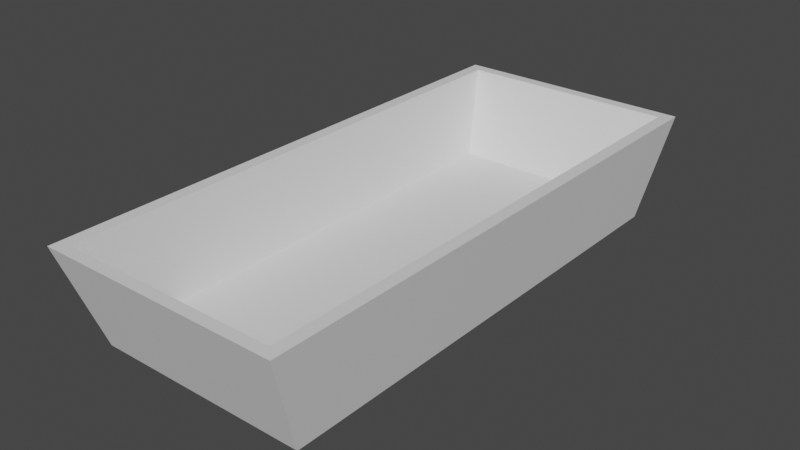 # Source: Bucket.blend  (saved by Blender 3.3.6; exported with 4.5.12 LTS)
import bpy
from mathutils import Matrix  # noqa: F401  (used for matrix-valued properties, if any)

bpy.ops.wm.read_factory_settings(use_empty=True)
scene = bpy.context.scene
scene.name = 'Scene'

# ---- collections
col_collection = bpy.data.collections.new('Collection'); scene.collection.children.link(col_collection)

# ---- materials (node trees are filled in below, after node groups)
mat_material = bpy.data.materials.new('Material')
mat_material.alpha_threshold = 0.0
mat_material.use_transparent_shadow = False
mat_material.roughness = 0.5
mat_material.line_color = (0.0, 0.0, 0.0, 1.0)

# ---- material node trees
mat_material.use_nodes = True; mat_material.node_tree.nodes.clear()
_N = mat_material.node_tree.nodes; _L = mat_material.node_tree.links
n0 = _N.new('ShaderNodeOutputMaterial'); n0.name = 'Material Output'; n0.location = (300, 300)
n1 = _N.new('ShaderNodeBsdfPrincipled'); n1.name = 'Principled BSDF'; n1.location = (10, 300)
n1.distribution = 'GGX'
n1.subsurface_method = 'RANDOM_WALK_SKIN'
n1.inputs[3].default_value = 1.45
n1.inputs[27].default_value = (0.0, 0.0, 0.0, 1.0)
n1.inputs[28].default_value = 1.0
_L.new(n1.outputs[0], n0.inputs[0])
n0.is_active_output = True

# ---- world
world_world = bpy.data.worlds.new('World'); scene.world = world_world
world_world.use_nodes = True; world_world.node_tree.nodes.clear()
_N = world_world.node_tree.nodes; _L = world_world.node_tree.links
n0 = _N.new('ShaderNodeOutputWorld'); n0.name = 'World Output'; n0.location = (300, 300)
n1 = _N.new('ShaderNodeBackground'); n1.name = 'Background'; n1.location = (10, 300)
n1.inputs[0].default_value = (0.05088, 0.05088, 0.05088, 1.0)
_L.new(n1.outputs[0], n0.inputs[0])
n0.is_active_output = True
world_world.color = (0.05088, 0.05088, 0.05088)
world_world.use_sun_shadow = False
world_world.sun_shadow_jitter_overblur = 0.0

# ---- meshes
me_cube = bpy.data.meshes.new('Cube')
me_cube.from_pydata([(1.0, 1.0, 1.0), (0.8756, 0.8756, -1.0), (1.0, -1.0, 1.0), (0.8756, -0.8756, -1.0), (-1.0, 1.0, 1.0), (-0.8756, 0.8756, -1.0), (-1.0, -1.0, 1.0), (-0.8756, -0.8756, -1.0), (0.8968, -0.9578, 1.0), (-0.8968, -0.9578, 1.0), (0.8968, 0.9578, 1.0), (-0.8968, 0.9578, 1.0), (0.7989, -0.8532, -0.7069), (-0.7989, -0.8532, -0.7069), (0.7989, 0.8532, -0.7069), (-0.7989, 0.8532, -0.7069), (-0.8756, 0.0, -1.0), (0.0, 0.8756, -1.0), (0.9378, 0.9378, 0.0), (-0.9378, -0.9378, 0.0), (0.9378, -0.9378, 0.0), (-0.9378, 0.9378, 0.0), (0.0, -1.0, 1.0), (1.0, 0.0, 1.0), (0.0, -0.8756, -1.0), (-1.0, 0.0, 1.0), (0.0, 1.0, 1.0), (0.8756, 0.0, -1.0), (0.0, -0.9578, 1.0), (0.8968, 0.0, 1.0), (-0.8968, 0.0, 1.0), (0.0, 0.9578, 1.0), (-0.9484, 0.9789, 1.0), (0.9484, 0.9789, 1.0), (0.9484, -0.9789, 1.0), (-0.9484, -0.9789, 1.0), (0.0, -0.8532, -0.7069), (0.7989, 0.0, -0.7069), (-0.7989, 0.0, -0.7069), (0.0, 0.8532, -0.7069), (-0.8478, -0.9055, 0.1466), (-0.8478, 0.9055, 0.1466), (0.8478, -0.9055, 0.1466), (0.8478, 0.9055, 0.1466), (0.8478, 0.0, 0.1466), (0.0, 0.9055, 0.1466), (0.0, -0.9055, 0.1466), (0.0, 0.0, -0.7069), (0.9484, 0.0, 1.0), (-0.9484, 0.0, 1.0), (0.0, -0.9789, 1.0), (-0.8478, 0.0, 0.1466), (0.0, 0.9378, 0.0), (0.9378, 0.0, 0.0), (0.0, 0.0, -1.0), (-0.9378, 0.0, 0.0), (0.0, -0.9378, 0.0), (0.0, 0.9789, 1.0), (-0.8756, -0.4378, -1.0), (-0.4378, 0.8756, -1.0), (0.9067, 0.9067, -0.5), (-0.9689, -0.9689, 0.5), (0.9067, -0.9067, -0.5), (-0.9067, 0.9067, -0.5), (-0.5, -1.0, 1.0), (1.0, -0.5, 1.0), (0.4378, -0.8756, -1.0), (-1.0, 0.5, 1.0), (0.5, 1.0, 1.0), (0.8756, 0.4378, -1.0), (-0.4484, -0.9578, 1.0), (0.8968, -0.4789, 1.0), (-0.8968, 0.4789, 1.0), (0.4484, 0.9578, 1.0), (-0.9226, 0.9684, 1.0), (0.9742, 0.9895, 1.0), (0.9226, -0.9684, 1.0), (-0.9742, -0.9895, 1.0), (-0.3994, -0.8532, -0.7069), (0.7989, -0.4266, -0.7069), (-0.7989, 0.4266, -0.7069), (0.3994, 0.8532, -0.7069), (-0.8234, -0.8794, -0.2802), (-0.8723, 0.9317, 0.5733), (0.8234, -0.8794, -0.2802), (0.8723, 0.9317, 0.5733), (-0.8756, 0.4378, -1.0), (0.4378, 0.8756, -1.0), (0.9689, 0.9689, 0.5), (-0.9067, -0.9067, -0.5), (0.9689, -0.9689, 0.5), (-0.9689, 0.9689, 0.5), (0.5, -1.0, 1.0), (1.0, 0.5, 1.0), (-0.4378, -0.8756, -1.0), (-1.0, -0.5, 1.0), (-0.5, 1.0, 1.0), (0.8756, -0.4378, -1.0), (0.4484, -0.9578, 1.0), (0.8968, 0.4789, 1.0), (-0.8968, -0.4789, 1.0), (-0.4484, 0.9578, 1.0), (-0.9742, 0.9895, 1.0), (0.9226, 0.9684, 1.0), (0.9742, -0.9895, 1.0), (-0.9226, -0.9684, 1.0), (0.3994, -0.8532, -0.7069), (0.7989, 0.4266, -0.7069), (-0.7989, -0.4266, -0.7069), (-0.3994, 0.8532, -0.7069), (-0.8723, -0.9317, 0.5733), (-0.8234, 0.8794, -0.2802), (0.8723, -0.9317, 0.5733), (0.8234, 0.8794, -0.2802), (0.8234, 0.0, -0.2802), (0.8723, 0.0, 0.5733), (0.8478, -0.4528, 0.1466), (0.8478, 0.4528, 0.1466), (0.0, 0.8794, -0.2802), (0.0, 0.9317, 0.5733), (0.4239, 0.9055, 0.1466), (-0.4239, 0.9055, 0.1466), (0.0, -0.8794, -0.2802), (0.0, -0.9317, 0.5733), (-0.4239, -0.9055, 0.1466), (0.4239, -0.9055, 0.1466), (0.0, -0.4266, -0.7069), (0.0, 0.4266, -0.7069), (0.3994, 0.0, -0.7069), (-0.3994, 0.0, -0.7069), (0.9226, 0.0, 1.0), (0.9742, 0.0, 1.0), (0.9484, -0.4895, 1.0), (0.9484, 0.4895, 1.0), (-0.9226, 0.0, 1.0), (-0.9742, 0.0, 1.0), (-0.9484, 0.4895, 1.0), (-0.9484, -0.4895, 1.0), (0.0, -0.9684, 1.0), (0.0, -0.9895, 1.0), (-0.4742, -0.9789, 1.0), (0.4742, -0.9789, 1.0), (-0.8234, 0.0, -0.2802), (-0.8723, 0.0, 0.5733), (-0.8478, 0.4528, 0.1466), (-0.8478, -0.4528, 0.1466), (0.4689, 0.9378, 0.0), (-0.4689, 0.9378, 0.0), (0.0, 0.9067, -0.5), (0.0, 0.9689, 0.5), (0.9378, -0.4689, 0.0), (0.9378, 0.4689, 0.0), (0.9067, 0.0, -0.5), (0.9689, 0.0, 0.5), (0.0, -0.4378, -1.0), (0.0, 0.4378, -1.0), (-0.4378, 0.0, -1.0), (0.4378, 0.0, -1.0), (-0.9378, 0.4689, 0.0), (-0.9378, -0.4689, 0.0), (-0.9067, 0.0, -0.5), (-0.9689, 0.0, 0.5), (-0.4689, -0.9378, 0.0), (0.4689, -0.9378, 0.0), (0.0, -0.9067, -0.5), (0.0, -0.9689, 0.5), (0.0, 0.9684, 1.0), (0.0, 0.9895, 1.0), (0.4742, 0.9789, 1.0), (-0.4742, 0.9789, 1.0), (-0.4871, 0.9895, 1.0), (0.4871, 0.9895, 1.0), (0.4613, 0.9684, 1.0), (0.4844, -0.9689, 0.5), (0.4533, -0.9067, -0.5), (-0.4533, -0.9067, -0.5), (-0.9689, -0.4844, 0.5), (-0.9067, -0.4533, -0.5), (-0.9067, 0.4533, -0.5), (0.4378, 0.4378, -1.0), (-0.4378, 0.4378, -1.0), (-0.4378, -0.4378, -1.0), (0.9689, 0.4844, 0.5), (0.9067, 0.4533, -0.5), (0.9067, -0.4533, -0.5), (-0.4844, 0.9689, 0.5), (-0.4533, 0.9067, -0.5), (0.4533, 0.9067, -0.5), (-0.8723, -0.4658, 0.5733), (-0.8723, 0.4658, 0.5733), (-0.8234, 0.4397, -0.2802), (0.4871, -0.9895, 1.0), (-0.4871, -0.9895, 1.0), (-0.4613, -0.9684, 1.0), (-0.9742, -0.4947, 1.0), (-0.9742, 0.4947, 1.0), (-0.9226, 0.4842, 1.0), (0.9742, 0.4947, 1.0), (0.9742, -0.4947, 1.0), (0.9226, -0.4842, 1.0), (-0.3994, 0.4266, -0.7069), (0.3994, 0.4266, -0.7069), (0.3994, -0.4266, -0.7069), (0.4362, -0.9317, 0.5733), (-0.4362, -0.9317, 0.5733), (-0.4117, -0.8794, -0.2802), (-0.4362, 0.9317, 0.5733), (0.4362, 0.9317, 0.5733), (0.4117, 0.8794, -0.2802), (0.8723, 0.4658, 0.5733), (0.8723, -0.4658, 0.5733), (0.8234, -0.4397, -0.2802), (0.8234, 0.4397, -0.2802), (-0.4117, 0.8794, -0.2802), (0.4117, -0.8794, -0.2802), (-0.3994, -0.4266, -0.7069), (0.9226, 0.4842, 1.0), (-0.9226, -0.4842, 1.0), (0.4613, -0.9684, 1.0), (-0.8234, -0.4397, -0.2802), (0.4844, 0.9689, 0.5), (0.9689, -0.4844, 0.5), (0.4378, -0.4378, -1.0), (-0.9689, 0.4844, 0.5), (-0.4844, -0.9689, 0.5), (-0.4613, 0.9684, 1.0)], [], [(225, 74, 11, 101), (224, 64, 6, 61), (223, 67, 4, 91), (222, 97, 3, 66), (221, 65, 2, 90), (220, 68, 0, 88), (219, 82, 13, 108), (218, 76, 8, 98), (217, 105, 9, 100), (216, 103, 10, 99), (215, 108, 13, 78), (214, 84, 12, 106), (213, 111, 15, 109), (212, 113, 14, 107), (211, 114, 37, 79), (210, 115, 44, 116), (209, 85, 43, 117), (208, 118, 39, 81), (207, 119, 45, 120), (206, 83, 41, 121), (205, 122, 36, 78), (204, 123, 46, 124), (203, 112, 42, 125), (202, 126, 36, 106), (201, 127, 47, 128), (200, 80, 38, 129), (199, 130, 29, 71), (198, 131, 48, 132), (197, 75, 33, 133), (196, 134, 30, 72), (195, 135, 49, 136), (194, 77, 35, 137), (193, 138, 28, 70), (192, 139, 50, 140), (191, 104, 34, 141), (190, 142, 38, 80), (189, 143, 51, 144), (188, 110, 40, 145), (187, 146, 18, 60), (186, 147, 52, 148), (185, 96, 26, 149), (184, 150, 20, 62), (183, 151, 53, 152), (182, 93, 23, 153), (181, 154, 24, 94), (180, 155, 54, 156), (179, 69, 27, 157), (178, 158, 21, 63), (177, 159, 55, 160), (176, 95, 25, 161), (175, 162, 19, 89), (174, 163, 56, 164), (173, 92, 22, 165), (172, 166, 31, 73), (171, 167, 57, 168), (170, 102, 32, 169), (167, 170, 169, 57), (26, 96, 170, 167), (96, 4, 102, 170), (75, 171, 168, 33), (0, 68, 171, 75), (68, 26, 167, 171), (103, 172, 73, 10), (33, 168, 172, 103), (168, 57, 166, 172), (163, 173, 165, 56), (20, 90, 173, 163), (90, 2, 92, 173), (66, 174, 164, 24), (3, 62, 174, 66), (62, 20, 163, 174), (94, 175, 89, 7), (24, 164, 175, 94), (164, 56, 162, 175), (159, 176, 161, 55), (19, 61, 176, 159), (61, 6, 95, 176), (58, 177, 160, 16), (7, 89, 177, 58), (89, 19, 159, 177), (86, 178, 63, 5), (16, 160, 178, 86), (160, 55, 158, 178), (155, 179, 157, 54), (17, 87, 179, 155), (87, 1, 69, 179), (86, 180, 156, 16), (5, 59, 180, 86), (59, 17, 155, 180), (58, 181, 94, 7), (16, 156, 181, 58), (156, 54, 154, 181), (151, 182, 153, 53), (18, 88, 182, 151), (88, 0, 93, 182), (69, 183, 152, 27), (1, 60, 183, 69), (60, 18, 151, 183), (97, 184, 62, 3), (27, 152, 184, 97), (152, 53, 150, 184), (147, 185, 149, 52), (21, 91, 185, 147), (91, 4, 96, 185), (59, 186, 148, 17), (5, 63, 186, 59), (63, 21, 147, 186), (87, 187, 60, 1), (17, 148, 187, 87), (148, 52, 146, 187), (143, 188, 145, 51), (30, 100, 188, 143), (100, 9, 110, 188), (83, 189, 144, 41), (11, 72, 189, 83), (72, 30, 143, 189), (111, 190, 80, 15), (41, 144, 190, 111), (144, 51, 142, 190), (139, 191, 141, 50), (22, 92, 191, 139), (92, 2, 104, 191), (77, 192, 140, 35), (6, 64, 192, 77), (64, 22, 139, 192), (105, 193, 70, 9), (35, 140, 193, 105), (140, 50, 138, 193), (135, 194, 137, 49), (25, 95, 194, 135), (95, 6, 77, 194), (102, 195, 136, 32), (4, 67, 195, 102), (67, 25, 135, 195), (74, 196, 72, 11), (32, 136, 196, 74), (136, 49, 134, 196), (131, 197, 133, 48), (23, 93, 197, 131), (93, 0, 75, 197), (104, 198, 132, 34), (2, 65, 198, 104), (65, 23, 131, 198), (76, 199, 71, 8), (34, 132, 199, 76), (132, 48, 130, 199), (127, 200, 129, 47), (39, 109, 200, 127), (109, 15, 80, 200), (107, 201, 128, 37), (14, 81, 201, 107), (81, 39, 127, 201), (79, 202, 106, 12), (37, 128, 202, 79), (128, 47, 126, 202), (123, 203, 125, 46), (28, 98, 203, 123), (98, 8, 112, 203), (110, 204, 124, 40), (9, 70, 204, 110), (70, 28, 123, 204), (82, 205, 78, 13), (40, 124, 205, 82), (124, 46, 122, 205), (119, 206, 121, 45), (31, 101, 206, 119), (101, 11, 83, 206), (85, 207, 120, 43), (10, 73, 207, 85), (73, 31, 119, 207), (113, 208, 81, 14), (43, 120, 208, 113), (120, 45, 118, 208), (115, 209, 117, 44), (29, 99, 209, 115), (99, 10, 85, 209), (112, 210, 116, 42), (8, 71, 210, 112), (71, 29, 115, 210), (84, 211, 79, 12), (42, 116, 211, 84), (116, 44, 114, 211), (114, 212, 107, 37), (44, 117, 212, 114), (117, 43, 113, 212), (118, 213, 109, 39), (45, 121, 213, 118), (121, 41, 111, 213), (122, 214, 106, 36), (46, 125, 214, 122), (125, 42, 84, 214), (126, 215, 78, 36), (47, 129, 215, 126), (129, 38, 108, 215), (130, 216, 99, 29), (48, 133, 216, 130), (133, 33, 103, 216), (134, 217, 100, 30), (49, 137, 217, 134), (137, 35, 105, 217), (138, 218, 98, 28), (50, 141, 218, 138), (141, 34, 76, 218), (142, 219, 108, 38), (51, 145, 219, 142), (145, 40, 82, 219), (146, 220, 88, 18), (52, 149, 220, 146), (149, 26, 68, 220), (150, 221, 90, 20), (53, 153, 221, 150), (153, 23, 65, 221), (154, 222, 66, 24), (54, 157, 222, 154), (157, 27, 97, 222), (158, 223, 91, 21), (55, 161, 223, 158), (161, 25, 67, 223), (162, 224, 61, 19), (56, 165, 224, 162), (165, 22, 64, 224), (166, 225, 101, 31), (57, 169, 225, 166), (169, 32, 74, 225)])
_uv = me_cube.uv_layers.new(name='UVMap')
_uv.uv.foreach_set('vector', [0.625, 0.3125, 0.625, 0.25, 0.625, 0.25, 0.625, 0.3125, 0.5625, 0.9375, 0.625, 0.9375, 0.625, 1.0, 0.5625, 1.0, 0.5625, 0.1875, 0.625, 0.1875, 0.625, 0.25, 0.5625, 0.25, 0.3125, 0.6875, 0.375, 0.6875, 0.375, 0.75, 0.3125, 0.75, 0.5625, 0.6875, 0.625, 0.6875, 0.625, 0.75, 0.5625, 0.75, 0.5625, 0.4375, 0.625, 0.4375, 0.625, 0.5, 0.5625, 0.5, 0.625, 0.0625, 0.625, 0.0, 0.625, 0.0, 0.625, 0.0625, 0.625, 0.8125, 0.625, 0.75, 0.625, 0.75, 0.625, 0.8125, 0.625, 0.0625, 0.625, 0.0, 0.625, 0.0, 0.625, 0.0625, 0.625, 0.5625, 0.625, 0.5, 0.625, 0.5, 0.625, 0.5625, 0.8125, 0.6875, 0.875, 0.6875, 0.875, 0.75, 0.8125, 0.75, 0.625, 0.8125, 0.625, 0.75, 0.625, 0.75, 0.625, 0.8125, 0.625, 0.3125, 0.625, 0.25, 0.625, 0.25, 0.625, 0.3125, 0.625, 0.5625, 0.625, 0.5, 0.625, 0.5, 0.625, 0.5625, 0.625, 0.6875, 0.625, 0.625, 0.625, 0.625, 0.625, 0.6875, 0.625, 0.6875, 0.625, 0.625, 0.625, 0.625, 0.625, 0.6875, 0.625, 0.5625, 0.625, 0.5, 0.625, 0.5, 0.625, 0.5625, 0.625, 0.4375, 0.625, 0.375, 0.625, 0.375, 0.625, 0.4375, 0.625, 0.4375, 0.625, 0.375, 0.625, 0.375, 0.625, 0.4375, 0.625, 0.3125, 0.625, 0.25, 0.625, 0.25, 0.625, 0.3125, 0.625, 0.9375, 0.625, 0.875, 0.625, 0.875, 0.625, 0.9375, 0.625, 0.9375, 0.625, 0.875, 0.625, 0.875, 0.625, 0.9375, 0.625, 0.8125, 0.625, 0.75, 0.625, 0.75, 0.625, 0.8125, 0.6875, 0.6875, 0.75, 0.6875, 0.75, 0.75, 0.6875, 0.75, 0.6875, 0.5625, 0.75, 0.5625, 0.75, 0.625, 0.6875, 0.625, 0.8125, 0.5625, 0.875, 0.5625, 0.875, 0.625, 0.8125, 0.625, 0.625, 0.6875, 0.625, 0.625, 0.625, 0.625, 0.625, 0.6875, 0.625, 0.6875, 0.625, 0.625, 0.625, 0.625, 0.625, 0.6875, 0.625, 0.5625, 0.625, 0.5, 0.625, 0.5, 0.625, 0.5625, 0.625, 0.1875, 0.625, 0.125, 0.625, 0.125, 0.625, 0.1875, 0.625, 0.1875, 0.625, 0.125, 0.625, 0.125, 0.625, 0.1875, 0.625, 0.0625, 0.625, 0.0, 0.625, 0.0, 0.625, 0.0625, 0.625, 0.9375, 0.625, 0.875, 0.625, 0.875, 0.625, 0.9375, 0.625, 0.9375, 0.625, 0.875, 0.625, 0.875, 0.625, 0.9375, 0.625, 0.8125, 0.625, 0.75, 0.625, 0.75, 0.625, 0.8125, 0.625, 0.1875, 0.625, 0.125, 0.625, 0.125, 0.625, 0.1875, 0.625, 0.1875, 0.625, 0.125, 0.625, 0.125, 0.625, 0.1875, 0.625, 0.0625, 0.625, 0.0, 0.625, 0.0, 0.625, 0.0625, 0.4375, 0.4375, 0.5, 0.4375, 0.5, 0.5, 0.4375, 0.5, 0.4375, 0.3125, 0.5, 0.3125, 0.5, 0.375, 0.4375, 0.375, 0.5625, 0.3125, 0.625, 0.3125, 0.625, 0.375, 0.5625, 0.375, 0.4375, 0.6875, 0.5, 0.6875, 0.5, 0.75, 0.4375, 0.75, 0.4375, 0.5625, 0.5, 0.5625, 0.5, 0.625, 0.4375, 0.625, 0.5625, 0.5625, 0.625, 0.5625, 0.625, 0.625, 0.5625, 0.625, 0.1875, 0.6875, 0.25, 0.6875, 0.25, 0.75, 0.1875, 0.75, 0.1875, 0.5625, 0.25, 0.5625, 0.25, 0.625, 0.1875, 0.625, 0.3125, 0.5625, 0.375, 0.5625, 0.375, 0.625, 0.3125, 0.625, 0.4375, 0.1875, 0.5, 0.1875, 0.5, 0.25, 0.4375, 0.25, 0.4375, 0.0625, 0.5, 0.0625, 0.5, 0.125, 0.4375, 0.125, 0.5625, 0.0625, 0.625, 0.0625, 0.625, 0.125, 0.5625, 0.125, 0.4375, 0.9375, 0.5, 0.9375, 0.5, 1.0, 0.4375, 1.0, 0.4375, 0.8125, 0.5, 0.8125, 0.5, 0.875, 0.4375, 0.875, 0.5625, 0.8125, 0.625, 0.8125, 0.625, 0.875, 0.5625, 0.875, 0.625, 0.4375, 0.625, 0.375, 0.625, 0.375, 0.625, 0.4375, 0.625, 0.4375, 0.625, 0.375, 0.625, 0.375, 0.625, 0.4375, 0.625, 0.3125, 0.625, 0.25, 0.625, 0.25, 0.625, 0.3125, 0.625, 0.375, 0.625, 0.3125, 0.625, 0.3125, 0.625, 0.375, 0.625, 0.375, 0.625, 0.3125, 0.625, 0.3125, 0.625, 0.375, 0.625, 0.3125, 0.625, 0.25, 0.625, 0.25, 0.625, 0.3125, 0.625, 0.5, 0.625, 0.4375, 0.625, 0.4375, 0.625, 0.5, 0.625, 0.5, 0.625, 0.4375, 0.625, 0.4375, 0.625, 0.5, 0.625, 0.4375, 0.625, 0.375, 0.625, 0.375, 0.625, 0.4375, 0.625, 0.5, 0.625, 0.4375, 0.625, 0.4375, 0.625, 0.5, 0.625, 0.5, 0.625, 0.4375, 0.625, 0.4375, 0.625, 0.5, 0.625, 0.4375, 0.625, 0.375, 0.625, 0.375, 0.625, 0.4375, 0.5, 0.8125, 0.5625, 0.8125, 0.5625, 0.875, 0.5, 0.875, 0.5, 0.75, 0.5625, 0.75, 0.5625, 0.8125, 0.5, 0.8125, 0.5625, 0.75, 0.625, 0.75, 0.625, 0.8125, 0.5625, 0.8125, 0.375, 0.8125, 0.4375, 0.8125, 0.4375, 0.875, 0.375, 0.875, 0.375, 0.75, 0.4375, 0.75, 0.4375, 0.8125, 0.375, 0.8125, 0.4375, 0.75, 0.5, 0.75, 0.5, 0.8125, 0.4375, 0.8125, 0.375, 0.9375, 0.4375, 0.9375, 0.4375, 1.0, 0.375, 1.0, 0.375, 0.875, 0.4375, 0.875, 0.4375, 0.9375, 0.375, 0.9375, 0.4375, 0.875, 0.5, 0.875, 0.5, 0.9375, 0.4375, 0.9375, 0.5, 0.0625, 0.5625, 0.0625, 0.5625, 0.125, 0.5, 0.125, 0.5, 0.0, 0.5625, 0.0, 0.5625, 0.0625, 0.5, 0.0625, 0.5625, 0.0, 0.625, 0.0, 0.625, 0.0625, 0.5625, 0.0625, 0.375, 0.0625, 0.4375, 0.0625, 0.4375, 0.125, 0.375, 0.125, 0.375, 0.0, 0.4375, 0.0, 0.4375, 0.0625, 0.375, 0.0625, 0.4375, 0.0, 0.5, 0.0, 0.5, 0.0625, 0.4375, 0.0625, 0.375, 0.1875, 0.4375, 0.1875, 0.4375, 0.25, 0.375, 0.25, 0.375, 0.125, 0.4375, 0.125, 0.4375, 0.1875, 0.375, 0.1875, 0.4375, 0.125, 0.5, 0.125, 0.5, 0.1875, 0.4375, 0.1875, 0.25, 0.5625, 0.3125, 0.5625, 0.3125, 0.625, 0.25, 0.625, 0.25, 0.5, 0.3125, 0.5, 0.3125, 0.5625, 0.25, 0.5625, 0.3125, 0.5, 0.375, 0.5, 0.375, 0.5625, 0.3125, 0.5625, 0.125, 0.5625, 0.1875, 0.5625, 0.1875, 0.625, 0.125, 0.625, 0.125, 0.5, 0.1875, 0.5, 0.1875, 0.5625, 0.125, 0.5625, 0.1875, 0.5, 0.25, 0.5, 0.25, 0.5625, 0.1875, 0.5625, 0.125, 0.6875, 0.1875, 0.6875, 0.1875, 0.75, 0.125, 0.75, 0.125, 0.625, 0.1875, 0.625, 0.1875, 0.6875, 0.125, 0.6875, 0.1875, 0.625, 0.25, 0.625, 0.25, 0.6875, 0.1875, 0.6875, 0.5, 0.5625, 0.5625, 0.5625, 0.5625, 0.625, 0.5, 0.625, 0.5, 0.5, 0.5625, 0.5, 0.5625, 0.5625, 0.5, 0.5625, 0.5625, 0.5, 0.625, 0.5, 0.625, 0.5625, 0.5625, 0.5625, 0.375, 0.5625, 0.4375, 0.5625, 0.4375, 0.625, 0.375, 0.625, 0.375, 0.5, 0.4375, 0.5, 0.4375, 0.5625, 0.375, 0.5625, 0.4375, 0.5, 0.5, 0.5, 0.5, 0.5625, 0.4375, 0.5625, 0.375, 0.6875, 0.4375, 0.6875, 0.4375, 0.75, 0.375, 0.75, 0.375, 0.625, 0.4375, 0.625, 0.4375, 0.6875, 0.375, 0.6875, 0.4375, 0.625, 0.5, 0.625, 0.5, 0.6875, 0.4375, 0.6875, 0.5, 0.3125, 0.5625, 0.3125, 0.5625, 0.375, 0.5, 0.375, 0.5, 0.25, 0.5625, 0.25, 0.5625, 0.3125, 0.5, 0.3125, 0.5625, 0.25, 0.625, 0.25, 0.625, 0.3125, 0.5625, 0.3125, 0.375, 0.3125, 0.4375, 0.3125, 0.4375, 0.375, 0.375, 0.375, 0.375, 0.25, 0.4375, 0.25, 0.4375, 0.3125, 0.375, 0.3125, 0.4375, 0.25, 0.5, 0.25, 0.5, 0.3125, 0.4375, 0.3125, 0.375, 0.4375, 0.4375, 0.4375, 0.4375, 0.5, 0.375, 0.5, 0.375, 0.375, 0.4375, 0.375, 0.4375, 0.4375, 0.375, 0.4375, 0.4375, 0.375, 0.5, 0.375, 0.5, 0.4375, 0.4375, 0.4375, 0.625, 0.125, 0.625, 0.0625, 0.625, 0.0625, 0.625, 0.125, 0.625, 0.125, 0.625, 0.0625, 0.625, 0.0625, 0.625, 0.125, 0.625, 0.0625, 0.625, 0.0, 0.625, 0.0, 0.625, 0.0625, 0.625, 0.25, 0.625, 0.1875, 0.625, 0.1875, 0.625, 0.25, 0.625, 0.25, 0.625, 0.1875, 0.625, 0.1875, 0.625, 0.25, 0.625, 0.1875, 0.625, 0.125, 0.625, 0.125, 0.625, 0.1875, 0.625, 0.25, 0.625, 0.1875, 0.625, 0.1875, 0.625, 0.25, 0.625, 0.25, 0.625, 0.1875, 0.625, 0.1875, 0.625, 0.25, 0.625, 0.1875, 0.625, 0.125, 0.625, 0.125, 0.625, 0.1875, 0.625, 0.875, 0.625, 0.8125, 0.625, 0.8125, 0.625, 0.875, 0.625, 0.875, 0.625, 0.8125, 0.625, 0.8125, 0.625, 0.875, 0.625, 0.8125, 0.625, 0.75, 0.625, 0.75, 0.625, 0.8125, 0.625, 1.0, 0.625, 0.9375, 0.625, 0.9375, 0.625, 1.0, 0.625, 1.0, 0.625, 0.9375, 0.625, 0.9375, 0.625, 1.0, 0.625, 0.9375, 0.625, 0.875, 0.625, 0.875, 0.625, 0.9375, 0.625, 1.0, 0.625, 0.9375, 0.625, 0.9375, 0.625, 1.0, 0.625, 1.0, 0.625, 0.9375, 0.625, 0.9375, 0.625, 1.0, 0.625, 0.9375, 0.625, 0.875, 0.625, 0.875, 0.625, 0.9375, 0.625, 0.125, 0.625, 0.0625, 0.625, 0.0625, 0.625, 0.125, 0.625, 0.125, 0.625, 0.0625, 0.625, 0.0625, 0.625, 0.125, 0.625, 0.0625, 0.625, 0.0, 0.625, 0.0, 0.625, 0.0625, 0.625, 0.25, 0.625, 0.1875, 0.625, 0.1875, 0.625, 0.25, 0.625, 0.25, 0.625, 0.1875, 0.625, 0.1875, 0.625, 0.25, 0.625, 0.1875, 0.625, 0.125, 0.625, 0.125, 0.625, 0.1875, 0.625, 0.25, 0.625, 0.1875, 0.625, 0.1875, 0.625, 0.25, 0.625, 0.25, 0.625, 0.1875, 0.625, 0.1875, 0.625, 0.25, 0.625, 0.1875, 0.625, 0.125, 0.625, 0.125, 0.625, 0.1875, 0.625, 0.625, 0.625, 0.5625, 0.625, 0.5625, 0.625, 0.625, 0.625, 0.625, 0.625, 0.5625, 0.625, 0.5625, 0.625, 0.625, 0.625, 0.5625, 0.625, 0.5, 0.625, 0.5, 0.625, 0.5625, 0.625, 0.75, 0.625, 0.6875, 0.625, 0.6875, 0.625, 0.75, 0.625, 0.75, 0.625, 0.6875, 0.625, 0.6875, 0.625, 0.75, 0.625, 0.6875, 0.625, 0.625, 0.625, 0.625, 0.625, 0.6875, 0.625, 0.75, 0.625, 0.6875, 0.625, 0.6875, 0.625, 0.75, 0.625, 0.75, 0.625, 0.6875, 0.625, 0.6875, 0.625, 0.75, 0.625, 0.6875, 0.625, 0.625, 0.625, 0.625, 0.625, 0.6875, 0.75, 0.5625, 0.8125, 0.5625, 0.8125, 0.625, 0.75, 0.625, 0.75, 0.5, 0.8125, 0.5, 0.8125, 0.5625, 0.75, 0.5625, 0.8125, 0.5, 0.875, 0.5, 0.875, 0.5625, 0.8125, 0.5625, 0.625, 0.5625, 0.6875, 0.5625, 0.6875, 0.625, 0.625, 0.625, 0.625, 0.5, 0.6875, 0.5, 0.6875, 0.5625, 0.625, 0.5625, 0.6875, 0.5, 0.75, 0.5, 0.75, 0.5625, 0.6875, 0.5625, 0.625, 0.6875, 0.6875, 0.6875, 0.6875, 0.75, 0.625, 0.75, 0.625, 0.625, 0.6875, 0.625, 0.6875, 0.6875, 0.625, 0.6875, 0.6875, 0.625, 0.75, 0.625, 0.75, 0.6875, 0.6875, 0.6875, 0.625, 0.875, 0.625, 0.8125, 0.625, 0.8125, 0.625, 0.875, 0.625, 0.875, 0.625, 0.8125, 0.625, 0.8125, 0.625, 0.875, 0.625, 0.8125, 0.625, 0.75, 0.625, 0.75, 0.625, 0.8125, 0.625, 1.0, 0.625, 0.9375, 0.625, 0.9375, 0.625, 1.0, 0.625, 1.0, 0.625, 0.9375, 0.625, 0.9375, 0.625, 1.0, 0.625, 0.9375, 0.625, 0.875, 0.625, 0.875, 0.625, 0.9375, 0.625, 1.0, 0.625, 0.9375, 0.625, 0.9375, 0.625, 1.0, 0.625, 1.0, 0.625, 0.9375, 0.625, 0.9375, 0.625, 1.0, 0.625, 0.9375, 0.625, 0.875, 0.625, 0.875, 0.625, 0.9375, 0.625, 0.375, 0.625, 0.3125, 0.625, 0.3125, 0.625, 0.375, 0.625, 0.375, 0.625, 0.3125, 0.625, 0.3125, 0.625, 0.375, 0.625, 0.3125, 0.625, 0.25, 0.625, 0.25, 0.625, 0.3125, 0.625, 0.5, 0.625, 0.4375, 0.625, 0.4375, 0.625, 0.5, 0.625, 0.5, 0.625, 0.4375, 0.625, 0.4375, 0.625, 0.5, 0.625, 0.4375, 0.625, 0.375, 0.625, 0.375, 0.625, 0.4375, 0.625, 0.5, 0.625, 0.4375, 0.625, 0.4375, 0.625, 0.5, 0.625, 0.5, 0.625, 0.4375, 0.625, 0.4375, 0.625, 0.5, 0.625, 0.4375, 0.625, 0.375, 0.625, 0.375, 0.625, 0.4375, 0.625, 0.625, 0.625, 0.5625, 0.625, 0.5625, 0.625, 0.625, 0.625, 0.625, 0.625, 0.5625, 0.625, 0.5625, 0.625, 0.625, 0.625, 0.5625, 0.625, 0.5, 0.625, 0.5, 0.625, 0.5625, 0.625, 0.75, 0.625, 0.6875, 0.625, 0.6875, 0.625, 0.75, 0.625, 0.75, 0.625, 0.6875, 0.625, 0.6875, 0.625, 0.75, 0.625, 0.6875, 0.625, 0.625, 0.625, 0.625, 0.625, 0.6875, 0.625, 0.75, 0.625, 0.6875, 0.625, 0.6875, 0.625, 0.75, 0.625, 0.75, 0.625, 0.6875, 0.625, 0.6875, 0.625, 0.75, 0.625, 0.6875, 0.625, 0.625, 0.625, 0.625, 0.625, 0.6875, 0.625, 0.625, 0.625, 0.5625, 0.625, 0.5625, 0.625, 0.625, 0.625, 0.625, 0.625, 0.5625, 0.625, 0.5625, 0.625, 0.625, 0.625, 0.5625, 0.625, 0.5, 0.625, 0.5, 0.625, 0.5625, 0.625, 0.375, 0.625, 0.3125, 0.625, 0.3125, 0.625, 0.375, 0.625, 0.375, 0.625, 0.3125, 0.625, 0.3125, 0.625, 0.375, 0.625, 0.3125, 0.625, 0.25, 0.625, 0.25, 0.625, 0.3125, 0.625, 0.875, 0.625, 0.8125, 0.625, 0.8125, 0.625, 0.875, 0.625, 0.875, 0.625, 0.8125, 0.625, 0.8125, 0.625, 0.875, 0.625, 0.8125, 0.625, 0.75, 0.625, 0.75, 0.625, 0.8125, 0.75, 0.6875, 0.8125, 0.6875, 0.8125, 0.75, 0.75, 0.75, 0.75, 0.625, 0.8125, 0.625, 0.8125, 0.6875, 0.75, 0.6875, 0.8125, 0.625, 0.875, 0.625, 0.875, 0.6875, 0.8125, 0.6875, 0.625, 0.625, 0.625, 0.5625, 0.625, 0.5625, 0.625, 0.625, 0.625, 0.625, 0.625, 0.5625, 0.625, 0.5625, 0.625, 0.625, 0.625, 0.5625, 0.625, 0.5, 0.625, 0.5, 0.625, 0.5625, 0.625, 0.125, 0.625, 0.0625, 0.625, 0.0625, 0.625, 0.125, 0.625, 0.125, 0.625, 0.0625, 0.625, 0.0625, 0.625, 0.125, 0.625, 0.0625, 0.625, 0.0, 0.625, 0.0, 0.625, 0.0625, 0.625, 0.875, 0.625, 0.8125, 0.625, 0.8125, 0.625, 0.875, 0.625, 0.875, 0.625, 0.8125, 0.625, 0.8125, 0.625, 0.875, 0.625, 0.8125, 0.625, 0.75, 0.625, 0.75, 0.625, 0.8125, 0.625, 0.125, 0.625, 0.0625, 0.625, 0.0625, 0.625, 0.125, 0.625, 0.125, 0.625, 0.0625, 0.625, 0.0625, 0.625, 0.125, 0.625, 0.0625, 0.625, 0.0, 0.625, 0.0, 0.625, 0.0625, 0.5, 0.4375, 0.5625, 0.4375, 0.5625, 0.5, 0.5, 0.5, 0.5, 0.375, 0.5625, 0.375, 0.5625, 0.4375, 0.5, 0.4375, 0.5625, 0.375, 0.625, 0.375, 0.625, 0.4375, 0.5625, 0.4375, 0.5, 0.6875, 0.5625, 0.6875, 0.5625, 0.75, 0.5, 0.75, 0.5, 0.625, 0.5625, 0.625, 0.5625, 0.6875, 0.5, 0.6875, 0.5625, 0.625, 0.625, 0.625, 0.625, 0.6875, 0.5625, 0.6875, 0.25, 0.6875, 0.3125, 0.6875, 0.3125, 0.75, 0.25, 0.75, 0.25, 0.625, 0.3125, 0.625, 0.3125, 0.6875, 0.25, 0.6875, 0.3125, 0.625, 0.375, 0.625, 0.375, 0.6875, 0.3125, 0.6875, 0.5, 0.1875, 0.5625, 0.1875, 0.5625, 0.25, 0.5, 0.25, 0.5, 0.125, 0.5625, 0.125, 0.5625, 0.1875, 0.5, 0.1875, 0.5625, 0.125, 0.625, 0.125, 0.625, 0.1875, 0.5625, 0.1875, 0.5, 0.9375, 0.5625, 0.9375, 0.5625, 1.0, 0.5, 1.0, 0.5, 0.875, 0.5625, 0.875, 0.5625, 0.9375, 0.5, 0.9375, 0.5625, 0.875, 0.625, 0.875, 0.625, 0.9375, 0.5625, 0.9375, 0.625, 0.375, 0.625, 0.3125, 0.625, 0.3125, 0.625, 0.375, 0.625, 0.375, 0.625, 0.3125, 0.625, 0.3125, 0.625, 0.375, 0.625, 0.3125, 0.625, 0.25, 0.625, 0.25, 0.625, 0.3125])
me_cube.materials.append(mat_material)
me_cube.use_mirror_vertex_groups = False
me_cube.update()

# ---- objects
ob_cube = bpy.data.objects.new('Cube', me_cube)

# ---- transforms, parenting, visibility, modifiers, constraints
ob_cube.location = (0.0, 0.0, 0.0)
ob_cube.scale = (1.0, 2.271, 0.4161)
ob_cube.lock_rotations_4d = False
ob_cube.empty_display_type = 'ARROWS'
ob_cube.lineart.crease_threshold = 0.0

# ---- collection membership
col_collection.objects.link(ob_cube)

# ---- scene / render settings (as saved in the file)
scene.frame_start = 1; scene.frame_end = 250; scene.frame_set(1)
scene.render.engine = 'BLENDER_EEVEE_NEXT'
scene.cycles.sampling_pattern = 'TABULATED_SOBOL'
scene.cycles.use_light_tree = False
scene.view_settings.view_transform = 'Filmic'
bpy.context.view_layer.update()

# ---- added for rendering (the .blend has no active camera and no usable light): camera, sun
cam_auto = bpy.data.cameras.new('AutoCamera')
cam_auto.lens = 50.0
cam_auto.sensor_width = 36.0
cam_auto.clip_end = 1000.0
ob_auto_camera = bpy.data.objects.new('AutoCamera', cam_auto)
scene.collection.objects.link(ob_auto_camera)
ob_auto_camera.location = (4.65592, -5.5871, 3.72474)
ob_auto_camera.rotation_euler = (1.09748, -7.21219e-08, 0.694738)
scene.camera = ob_auto_camera
light_auto_sun = bpy.data.lights.new('AutoSun', 'SUN')
light_auto_sun.energy = 3.0
light_auto_sun.angle = 0.0523599
ob_auto_sun = bpy.data.objects.new('AutoSun', light_auto_sun)
scene.collection.objects.link(ob_auto_sun)
ob_auto_sun.rotation_euler = (0.872665, 0.174533, 0.523599)
bpy.context.view_layer.update()
